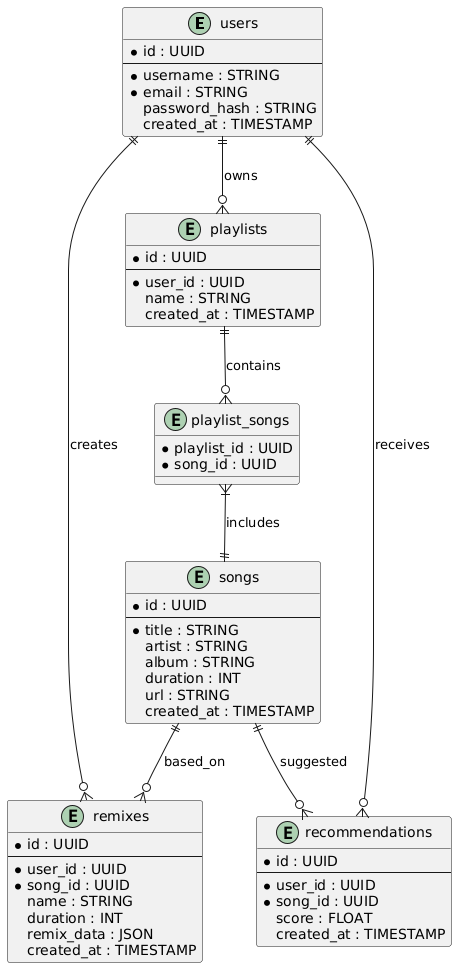

The diagram above was rendered by PlantUML. Its source (embedded in the PNG):
@startuml
!define TABLE #ffcc00

entity "users" as users {
    * id : UUID
    --
    * username : STRING
    * email : STRING
    password_hash : STRING
    created_at : TIMESTAMP
}

entity "songs" as songs {
    * id : UUID
    --
    * title : STRING
    artist : STRING
    album : STRING
    duration : INT
    url : STRING
    created_at : TIMESTAMP
}

entity "remixes" as remixes {
    * id : UUID
    --
    * user_id : UUID
    * song_id : UUID
    name : STRING
    duration : INT
    remix_data : JSON
    created_at : TIMESTAMP
}

entity "playlists" as playlists {
    * id : UUID
    --
    * user_id : UUID
    name : STRING
    created_at : TIMESTAMP
}

entity "playlist_songs" as playlist_songs {
    * playlist_id : UUID
    * song_id : UUID
}

entity "recommendations" as recommendations {
    * id : UUID
    --
    * user_id : UUID
    * song_id : UUID
    score : FLOAT
    created_at : TIMESTAMP
}

users ||--o{ playlists : owns
users ||--o{ remixes : creates
users ||--o{ recommendations : receives
playlists ||--o{ playlist_songs : contains
songs ||--o{ remixes : based_on
songs ||--o{ recommendations : suggested
playlist_songs }|--|| songs : includes
@enduml